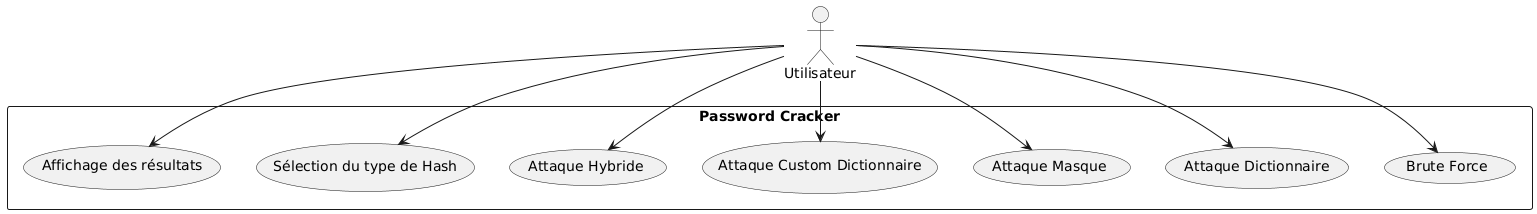

The diagram above was rendered by PlantUML. Its source (embedded in the PNG):
@startuml
actor Utilisateur
rectangle "Password Cracker" {
  usecase "Brute Force" as UC1
  usecase "Attaque Dictionnaire" as UC2
  usecase "Attaque Masque" as UC3
  usecase "Attaque Custom Dictionnaire" as UC4
  usecase "Attaque Hybride" as UC5
  usecase "Sélection du type de Hash" as UC6
  usecase "Affichage des résultats" as UC7
}

Utilisateur --> UC1
Utilisateur --> UC2
Utilisateur --> UC3
Utilisateur --> UC4
Utilisateur --> UC5
Utilisateur --> UC6
Utilisateur --> UC7
@enduml